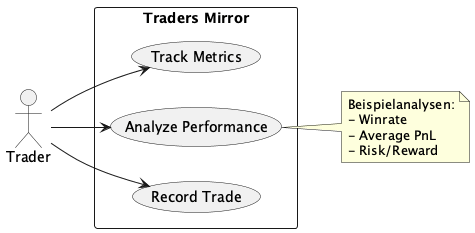

The diagram above was rendered by PlantUML. Its source (embedded in the PNG):
@startuml
left to right direction
actor Trader
rectangle "Traders Mirror" {
  usecase "Record Trade" as U1
  usecase "Analyze Performance" as U2
  usecase "Track Metrics" as U3
}
Trader --> U1
Trader --> U2
Trader --> U3

note right of U2
  Beispielanalysen:
  - Winrate
  - Average PnL
  - Risk/Reward
end note
@enduml